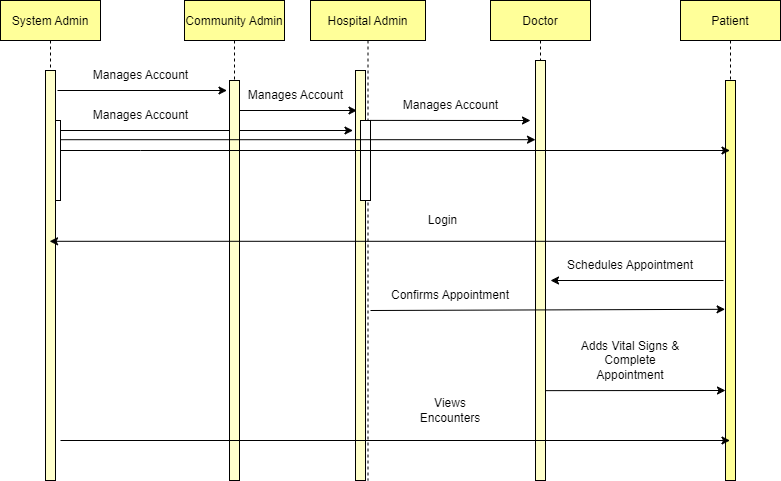

The diagram above was exported from draw.io. Its source (the exported page's mxGraphModel, read from the mxfile embedded in the PNG):
<mxGraphModel dx="2676" dy="733" grid="1" gridSize="10" guides="1" tooltips="1" connect="1" arrows="1" fold="1" page="1" pageScale="1" pageWidth="850" pageHeight="1100" math="0" shadow="0">
  <root>
    <mxCell id="0" />
    <mxCell id="1" parent="0" />
    <mxCell id="3nuBFxr9cyL0pnOWT2aG-1" value="Hospital Admin" style="shape=umlLifeline;perimeter=lifelinePerimeter;container=1;collapsible=0;recursiveResize=0;rounded=0;shadow=0;strokeWidth=1;fillColor=#FFFF99;" parent="1" vertex="1">
      <mxGeometry x="120" y="80" width="115" height="480" as="geometry" />
    </mxCell>
    <mxCell id="3nuBFxr9cyL0pnOWT2aG-2" value="" style="points=[];perimeter=orthogonalPerimeter;rounded=0;shadow=0;strokeWidth=1;fillColor=#FFFFCC;" parent="3nuBFxr9cyL0pnOWT2aG-1" vertex="1">
      <mxGeometry x="45" y="70" width="10" height="410" as="geometry" />
    </mxCell>
    <mxCell id="3nuBFxr9cyL0pnOWT2aG-4" value="" style="points=[];perimeter=orthogonalPerimeter;rounded=0;shadow=0;strokeWidth=1;" parent="3nuBFxr9cyL0pnOWT2aG-1" vertex="1">
      <mxGeometry x="50" y="120" width="10" height="80" as="geometry" />
    </mxCell>
    <mxCell id="yvUyG0kBl9UyhjomeJlS-18" value="Manages Account&lt;span style=&quot;color: rgba(0, 0, 0, 0); font-family: monospace; font-size: 0px; text-align: start;&quot;&gt;%3CmxGraphModel%3E%3Croot%3E%3CmxCell%20id%3D%220%22%2F%3E%3CmxCell%20id%3D%221%22%20parent%3D%220%22%2F%3E%3CmxCell%20id%3D%222%22%20value%3D%22%22%20style%3D%22endArrow%3Dclassic%3Bhtml%3D1%3Brounded%3D0%3B%22%20edge%3D%221%22%20parent%3D%221%22%3E%3CmxGeometry%20width%3D%2250%22%20height%3D%2250%22%20relative%3D%221%22%20as%3D%22geometry%22%3E%3CmxPoint%20x%3D%22-133%22%20y%3D%22170%22%20as%3D%22sourcePoint%22%2F%3E%3CmxPoint%20x%3D%2236.5%22%20y%3D%22170%22%20as%3D%22targetPoint%22%2F%3E%3C%2FmxGeometry%3E%3C%2FmxCell%3E%3C%2Froot%3E%3C%2FmxGraphModel%3E&lt;/span&gt;&lt;span style=&quot;color: rgba(0, 0, 0, 0); font-family: monospace; font-size: 0px; text-align: start;&quot;&gt;%3CmxGraphModel%3E%3Croot%3E%3CmxCell%20id%3D%220%22%2F%3E%3CmxCell%20id%3D%221%22%20parent%3D%220%22%2F%3E%3CmxCell%20id%3D%222%22%20value%3D%22%22%20style%3D%22endArrow%3Dclassic%3Bhtml%3D1%3Brounded%3D0%3B%22%20edge%3D%221%22%20parent%3D%221%22%3E%3CmxGeometry%20width%3D%2250%22%20height%3D%2250%22%20relative%3D%221%22%20as%3D%22geometry%22%3E%3CmxPoint%20x%3D%22-133%22%20y%3D%22170%22%20as%3D%22sourcePoint%22%2F%3E%3CmxPoint%20x%3D%2236.5%22%20y%3D%22170%22%20as%3D%22targetPoint%22%2F%3E%3C%2FmxGeometry%3E%3C%2FmxCell%3E%3C%2Froot%3E%3C%2FmxGraphModel%3E&lt;/span&gt;" style="text;html=1;align=center;verticalAlign=middle;resizable=0;points=[];autosize=1;strokeColor=none;fillColor=none;" vertex="1" parent="3nuBFxr9cyL0pnOWT2aG-1">
      <mxGeometry x="-75" y="80" width="120" height="30" as="geometry" />
    </mxCell>
    <mxCell id="yvUyG0kBl9UyhjomeJlS-17" value="" style="endArrow=classic;html=1;rounded=0;" edge="1" parent="3nuBFxr9cyL0pnOWT2aG-1">
      <mxGeometry width="50" height="50" relative="1" as="geometry">
        <mxPoint x="-75" y="110" as="sourcePoint" />
        <mxPoint x="46.5" y="110" as="targetPoint" />
      </mxGeometry>
    </mxCell>
    <mxCell id="3nuBFxr9cyL0pnOWT2aG-5" value="Doctor" style="shape=umlLifeline;perimeter=lifelinePerimeter;container=1;collapsible=0;recursiveResize=0;rounded=0;shadow=0;strokeWidth=1;fillColor=#FFFF99;" parent="1" vertex="1">
      <mxGeometry x="300" y="80" width="100" height="480" as="geometry" />
    </mxCell>
    <mxCell id="3nuBFxr9cyL0pnOWT2aG-6" value="" style="points=[];perimeter=orthogonalPerimeter;rounded=0;shadow=0;strokeWidth=1;fillColor=#FFFFCC;" parent="3nuBFxr9cyL0pnOWT2aG-5" vertex="1">
      <mxGeometry x="45" y="60" width="10" height="420" as="geometry" />
    </mxCell>
    <mxCell id="yvUyG0kBl9UyhjomeJlS-1" value="System Admin" style="shape=umlLifeline;perimeter=lifelinePerimeter;container=1;collapsible=0;recursiveResize=0;rounded=0;shadow=0;strokeWidth=1;fillColor=#FFFF99;" vertex="1" parent="1">
      <mxGeometry x="-190" y="80" width="100" height="300" as="geometry" />
    </mxCell>
    <mxCell id="yvUyG0kBl9UyhjomeJlS-4" value="" style="points=[];perimeter=orthogonalPerimeter;rounded=0;shadow=0;strokeWidth=1;" vertex="1" parent="yvUyG0kBl9UyhjomeJlS-1">
      <mxGeometry x="50" y="120" width="10" height="80" as="geometry" />
    </mxCell>
    <mxCell id="yvUyG0kBl9UyhjomeJlS-14" value="" style="endArrow=classic;html=1;rounded=0;" edge="1" parent="yvUyG0kBl9UyhjomeJlS-1">
      <mxGeometry width="50" height="50" relative="1" as="geometry">
        <mxPoint x="57" y="90" as="sourcePoint" />
        <mxPoint x="226.5" y="90" as="targetPoint" />
      </mxGeometry>
    </mxCell>
    <mxCell id="yvUyG0kBl9UyhjomeJlS-16" value="" style="endArrow=classic;html=1;rounded=0;" edge="1" parent="yvUyG0kBl9UyhjomeJlS-1">
      <mxGeometry width="50" height="50" relative="1" as="geometry">
        <mxPoint x="60" y="130" as="sourcePoint" />
        <mxPoint x="352.5" y="130" as="targetPoint" />
      </mxGeometry>
    </mxCell>
    <mxCell id="yvUyG0kBl9UyhjomeJlS-5" value="Community Admin" style="shape=umlLifeline;perimeter=lifelinePerimeter;container=1;collapsible=0;recursiveResize=0;rounded=0;shadow=0;strokeWidth=1;fillColor=#FFFF99;" vertex="1" parent="1">
      <mxGeometry x="-6" y="80" width="100" height="480" as="geometry" />
    </mxCell>
    <mxCell id="yvUyG0kBl9UyhjomeJlS-6" value="" style="points=[];perimeter=orthogonalPerimeter;rounded=0;shadow=0;strokeWidth=1;fillColor=#FFFFCC;" vertex="1" parent="yvUyG0kBl9UyhjomeJlS-5">
      <mxGeometry x="45" y="80" width="10" height="400" as="geometry" />
    </mxCell>
    <mxCell id="yvUyG0kBl9UyhjomeJlS-11" value="Patient" style="shape=umlLifeline;perimeter=lifelinePerimeter;container=1;collapsible=0;recursiveResize=0;rounded=0;shadow=0;strokeWidth=1;fillColor=#FFFF99;" vertex="1" parent="1">
      <mxGeometry x="490" y="80" width="100" height="480" as="geometry" />
    </mxCell>
    <mxCell id="yvUyG0kBl9UyhjomeJlS-12" value="" style="points=[];perimeter=orthogonalPerimeter;rounded=0;shadow=0;strokeWidth=1;fillColor=#FFFF99;" vertex="1" parent="yvUyG0kBl9UyhjomeJlS-11">
      <mxGeometry x="45" y="80" width="10" height="400" as="geometry" />
    </mxCell>
    <mxCell id="yvUyG0kBl9UyhjomeJlS-35" value="" style="endArrow=classic;html=1;rounded=0;exitX=0.468;exitY=1.307;exitDx=0;exitDy=0;exitPerimeter=0;" edge="1" parent="yvUyG0kBl9UyhjomeJlS-11">
      <mxGeometry width="50" height="50" relative="1" as="geometry">
        <mxPoint x="-135.14999999999964" y="390.1399999999999" as="sourcePoint" />
        <mxPoint x="45" y="390" as="targetPoint" />
      </mxGeometry>
    </mxCell>
    <mxCell id="yvUyG0kBl9UyhjomeJlS-15" value="Manages Account" style="text;html=1;align=center;verticalAlign=middle;resizable=0;points=[];autosize=1;strokeColor=none;fillColor=none;" vertex="1" parent="1">
      <mxGeometry x="-110" y="140" width="120" height="30" as="geometry" />
    </mxCell>
    <mxCell id="yvUyG0kBl9UyhjomeJlS-20" value="" style="endArrow=classic;html=1;rounded=0;exitX=1.08;exitY=0.19;exitDx=0;exitDy=0;exitPerimeter=0;" edge="1" parent="1">
      <mxGeometry width="50" height="50" relative="1" as="geometry">
        <mxPoint x="179.99999999999994" y="199.89999999999998" as="sourcePoint" />
        <mxPoint x="340" y="200" as="targetPoint" />
      </mxGeometry>
    </mxCell>
    <mxCell id="yvUyG0kBl9UyhjomeJlS-21" value="Manages Account&lt;span style=&quot;color: rgba(0, 0, 0, 0); font-family: monospace; font-size: 0px; text-align: start;&quot;&gt;%3CmxGraphModel%3E%3Croot%3E%3CmxCell%20id%3D%220%22%2F%3E%3CmxCell%20id%3D%221%22%20parent%3D%220%22%2F%3E%3CmxCell%20id%3D%222%22%20value%3D%22%22%20style%3D%22endArrow%3Dclassic%3Bhtml%3D1%3Brounded%3D0%3B%22%20edge%3D%221%22%20parent%3D%221%22%3E%3CmxGeometry%20width%3D%2250%22%20height%3D%2250%22%20relative%3D%221%22%20as%3D%22geometry%22%3E%3CmxPoint%20x%3D%22-133%22%20y%3D%22170%22%20as%3D%22sourcePoint%22%2F%3E%3CmxPoint%20x%3D%2236.5%22%20y%3D%22170%22%20as%3D%22targetPoint%22%2F%3E%3C%2FmxGeometry%3E%3C%2FmxCell%3E%3C%2Froot%3E%3C%2FmxGraphModel%3E&lt;/span&gt;&lt;span style=&quot;color: rgba(0, 0, 0, 0); font-family: monospace; font-size: 0px; text-align: start;&quot;&gt;%3CmxGraphModel%3E%3Croot%3E%3CmxCell%20id%3D%220%22%2F%3E%3CmxCell%20id%3D%221%22%20parent%3D%220%22%2F%3E%3CmxCell%20id%3D%222%22%20value%3D%22%22%20style%3D%22endArrow%3Dclassic%3Bhtml%3D1%3Brounded%3D0%3B%22%20edge%3D%221%22%20parent%3D%221%22%3E%3CmxGeometry%20width%3D%2250%22%20height%3D%2250%22%20relative%3D%221%22%20as%3D%22geometry%22%3E%3CmxPoint%20x%3D%22-133%22%20y%3D%22170%22%20as%3D%22sourcePoint%22%2F%3E%3CmxPoint%20x%3D%2236.5%22%20y%3D%22170%22%20as%3D%22targetPoint%22%2F%3E%3C%2FmxGeometry%3E%3C%2FmxCell%3E%3C%2Froot%3E%3C%2FmxGraphModel%3E&lt;/span&gt;" style="text;html=1;align=center;verticalAlign=middle;resizable=0;points=[];autosize=1;strokeColor=none;fillColor=none;" vertex="1" parent="1">
      <mxGeometry x="200" y="170" width="120" height="30" as="geometry" />
    </mxCell>
    <mxCell id="yvUyG0kBl9UyhjomeJlS-19" value="Manages Account" style="text;html=1;align=center;verticalAlign=middle;resizable=0;points=[];autosize=1;strokeColor=none;fillColor=none;" vertex="1" parent="1">
      <mxGeometry x="-110" y="180" width="120" height="30" as="geometry" />
    </mxCell>
    <mxCell id="yvUyG0kBl9UyhjomeJlS-22" value="" style="endArrow=classic;html=1;rounded=0;exitX=0.98;exitY=0.24;exitDx=0;exitDy=0;exitPerimeter=0;" edge="1" parent="1" source="yvUyG0kBl9UyhjomeJlS-4" target="3nuBFxr9cyL0pnOWT2aG-6">
      <mxGeometry width="50" height="50" relative="1" as="geometry">
        <mxPoint x="-120" y="220" as="sourcePoint" />
        <mxPoint x="340" y="219" as="targetPoint" />
      </mxGeometry>
    </mxCell>
    <mxCell id="yvUyG0kBl9UyhjomeJlS-23" value="" style="endArrow=classic;html=1;rounded=0;" edge="1" parent="1" target="yvUyG0kBl9UyhjomeJlS-11">
      <mxGeometry width="50" height="50" relative="1" as="geometry">
        <mxPoint x="-130" y="230" as="sourcePoint" />
        <mxPoint x="359.5" y="229.20000000000005" as="targetPoint" />
        <Array as="points">
          <mxPoint x="-50" y="230" />
        </Array>
      </mxGeometry>
    </mxCell>
    <mxCell id="yvUyG0kBl9UyhjomeJlS-24" value="" style="endArrow=classic;html=1;rounded=0;exitX=-0.2;exitY=0.51;exitDx=0;exitDy=0;exitPerimeter=0;entryX=0;entryY=1;entryDx=0;entryDy=0;" edge="1" parent="1" target="yvUyG0kBl9UyhjomeJlS-30">
      <mxGeometry width="50" height="50" relative="1" as="geometry">
        <mxPoint x="533" y="360" as="sourcePoint" />
        <mxPoint x="360" y="360" as="targetPoint" />
      </mxGeometry>
    </mxCell>
    <mxCell id="yvUyG0kBl9UyhjomeJlS-25" value="" style="endArrow=classic;html=1;rounded=0;exitX=0.04;exitY=0.97;exitDx=0;exitDy=0;exitPerimeter=0;startArrow=none;" edge="1" parent="1" source="yvUyG0kBl9UyhjomeJlS-2">
      <mxGeometry width="50" height="50" relative="1" as="geometry">
        <mxPoint x="170" y="270" as="sourcePoint" />
        <mxPoint x="-140" y="315" as="targetPoint" />
      </mxGeometry>
    </mxCell>
    <mxCell id="yvUyG0kBl9UyhjomeJlS-2" value="" style="points=[];perimeter=orthogonalPerimeter;rounded=0;shadow=0;strokeWidth=1;fillColor=#FFFFCC;" vertex="1" parent="1">
      <mxGeometry x="-145" y="150" width="10" height="410" as="geometry" />
    </mxCell>
    <mxCell id="yvUyG0kBl9UyhjomeJlS-27" value="" style="endArrow=classic;html=1;rounded=0;exitX=0.04;exitY=0.402;exitDx=0;exitDy=0;exitPerimeter=0;" edge="1" parent="1" source="yvUyG0kBl9UyhjomeJlS-12" target="yvUyG0kBl9UyhjomeJlS-1">
      <mxGeometry width="50" height="50" relative="1" as="geometry">
        <mxPoint x="530" y="320" as="sourcePoint" />
        <mxPoint x="140" y="220" as="targetPoint" />
      </mxGeometry>
    </mxCell>
    <mxCell id="yvUyG0kBl9UyhjomeJlS-28" value="Login" style="text;html=1;strokeColor=none;fillColor=none;align=center;verticalAlign=middle;whiteSpace=wrap;rounded=0;" vertex="1" parent="1">
      <mxGeometry x="230" y="290" width="45" height="20" as="geometry" />
    </mxCell>
    <mxCell id="yvUyG0kBl9UyhjomeJlS-30" value="Schedules Appointment" style="text;html=1;strokeColor=none;fillColor=none;align=center;verticalAlign=middle;whiteSpace=wrap;rounded=0;" vertex="1" parent="1">
      <mxGeometry x="360" y="330" width="160" height="30" as="geometry" />
    </mxCell>
    <mxCell id="yvUyG0kBl9UyhjomeJlS-32" value="Confirms Appointment" style="text;html=1;strokeColor=none;fillColor=none;align=center;verticalAlign=middle;whiteSpace=wrap;rounded=0;" vertex="1" parent="1">
      <mxGeometry x="180" y="360" width="160" height="30" as="geometry" />
    </mxCell>
    <mxCell id="yvUyG0kBl9UyhjomeJlS-34" value="" style="endArrow=classic;html=1;rounded=0;exitX=0;exitY=1;exitDx=0;exitDy=0;entryX=-0.04;entryY=0.572;entryDx=0;entryDy=0;entryPerimeter=0;" edge="1" parent="1" source="yvUyG0kBl9UyhjomeJlS-32" target="yvUyG0kBl9UyhjomeJlS-12">
      <mxGeometry width="50" height="50" relative="1" as="geometry">
        <mxPoint x="350" y="420" as="sourcePoint" />
        <mxPoint x="530" y="390" as="targetPoint" />
      </mxGeometry>
    </mxCell>
    <mxCell id="yvUyG0kBl9UyhjomeJlS-36" value="Adds Vital Signs &amp;amp; Complete Appointment" style="text;html=1;strokeColor=none;fillColor=none;align=center;verticalAlign=middle;whiteSpace=wrap;rounded=0;" vertex="1" parent="1">
      <mxGeometry x="380" y="430" width="120" height="20" as="geometry" />
    </mxCell>
    <mxCell id="yvUyG0kBl9UyhjomeJlS-38" value="Views Encounters&lt;br&gt;" style="text;html=1;strokeColor=none;fillColor=none;align=center;verticalAlign=middle;whiteSpace=wrap;rounded=0;" vertex="1" parent="1">
      <mxGeometry x="219.25" y="480" width="81.5" height="20" as="geometry" />
    </mxCell>
    <mxCell id="yvUyG0kBl9UyhjomeJlS-43" value="" style="endArrow=classic;html=1;rounded=0;" edge="1" parent="1" target="yvUyG0kBl9UyhjomeJlS-11">
      <mxGeometry width="50" height="50" relative="1" as="geometry">
        <mxPoint x="-130" y="520" as="sourcePoint" />
        <mxPoint x="-80" y="510" as="targetPoint" />
      </mxGeometry>
    </mxCell>
  </root>
</mxGraphModel>